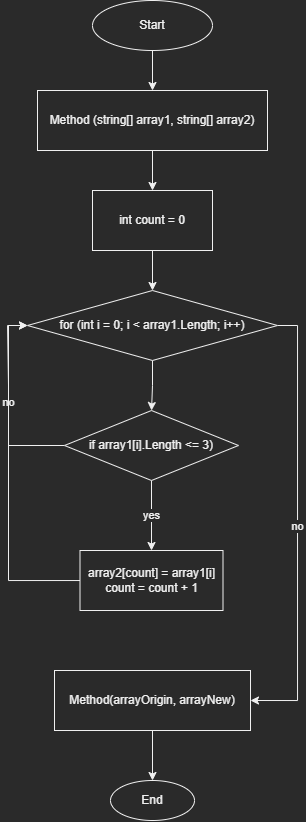

The diagram above was exported from draw.io. Its source (the exported page's mxGraphModel, read from the mxfile embedded in the PNG):
<mxGraphModel dx="952" dy="527" grid="1" gridSize="10" guides="1" tooltips="1" connect="1" arrows="1" fold="1" page="1" pageScale="1" pageWidth="827" pageHeight="1169" math="0" shadow="0">
  <root>
    <mxCell id="0" />
    <mxCell id="1" parent="0" />
    <mxCell id="GHsiW2ai1oWU-ps6r4uk-3" value="" style="edgeStyle=orthogonalEdgeStyle;rounded=0;orthogonalLoop=1;jettySize=auto;html=1;" edge="1" parent="1" source="GHsiW2ai1oWU-ps6r4uk-1" target="GHsiW2ai1oWU-ps6r4uk-2">
      <mxGeometry relative="1" as="geometry" />
    </mxCell>
    <mxCell id="GHsiW2ai1oWU-ps6r4uk-1" value="Start" style="ellipse;whiteSpace=wrap;html=1;" vertex="1" parent="1">
      <mxGeometry x="354" y="80" width="120" height="50" as="geometry" />
    </mxCell>
    <mxCell id="GHsiW2ai1oWU-ps6r4uk-4" style="edgeStyle=orthogonalEdgeStyle;rounded=0;orthogonalLoop=1;jettySize=auto;html=1;" edge="1" parent="1" source="GHsiW2ai1oWU-ps6r4uk-2" target="GHsiW2ai1oWU-ps6r4uk-5">
      <mxGeometry relative="1" as="geometry">
        <mxPoint x="414" y="270" as="targetPoint" />
      </mxGeometry>
    </mxCell>
    <mxCell id="GHsiW2ai1oWU-ps6r4uk-2" value="Method (string[] array1, string[] array2)" style="whiteSpace=wrap;html=1;" vertex="1" parent="1">
      <mxGeometry x="299" y="170" width="230" height="60" as="geometry" />
    </mxCell>
    <mxCell id="GHsiW2ai1oWU-ps6r4uk-6" style="edgeStyle=orthogonalEdgeStyle;rounded=0;orthogonalLoop=1;jettySize=auto;html=1;" edge="1" parent="1" source="GHsiW2ai1oWU-ps6r4uk-5" target="GHsiW2ai1oWU-ps6r4uk-7">
      <mxGeometry relative="1" as="geometry">
        <mxPoint x="414" y="379.9999999999999" as="targetPoint" />
      </mxGeometry>
    </mxCell>
    <mxCell id="GHsiW2ai1oWU-ps6r4uk-5" value="int count = 0" style="rounded=0;whiteSpace=wrap;html=1;" vertex="1" parent="1">
      <mxGeometry x="354" y="269.9999999999999" width="120" height="60" as="geometry" />
    </mxCell>
    <mxCell id="GHsiW2ai1oWU-ps6r4uk-8" style="edgeStyle=orthogonalEdgeStyle;rounded=0;orthogonalLoop=1;jettySize=auto;html=1;" edge="1" parent="1" source="GHsiW2ai1oWU-ps6r4uk-7" target="GHsiW2ai1oWU-ps6r4uk-9">
      <mxGeometry relative="1" as="geometry">
        <mxPoint x="414" y="500" as="targetPoint" />
      </mxGeometry>
    </mxCell>
    <mxCell id="GHsiW2ai1oWU-ps6r4uk-14" value="no" style="edgeStyle=orthogonalEdgeStyle;rounded=0;orthogonalLoop=1;jettySize=auto;html=1;exitX=1;exitY=0.5;exitDx=0;exitDy=0;entryX=1;entryY=0.5;entryDx=0;entryDy=0;" edge="1" parent="1" source="GHsiW2ai1oWU-ps6r4uk-7" target="GHsiW2ai1oWU-ps6r4uk-15">
      <mxGeometry relative="1" as="geometry">
        <mxPoint x="640" y="800" as="targetPoint" />
      </mxGeometry>
    </mxCell>
    <mxCell id="GHsiW2ai1oWU-ps6r4uk-7" value="for (int i = 0; i &amp;lt; array1.Length; i++)" style="rhombus;whiteSpace=wrap;html=1;" vertex="1" parent="1">
      <mxGeometry x="289" y="370" width="250" height="70" as="geometry" />
    </mxCell>
    <mxCell id="GHsiW2ai1oWU-ps6r4uk-10" value="yes" style="edgeStyle=orthogonalEdgeStyle;rounded=0;orthogonalLoop=1;jettySize=auto;html=1;" edge="1" parent="1" source="GHsiW2ai1oWU-ps6r4uk-9" target="GHsiW2ai1oWU-ps6r4uk-11">
      <mxGeometry relative="1" as="geometry">
        <mxPoint x="413" y="600" as="targetPoint" />
      </mxGeometry>
    </mxCell>
    <mxCell id="GHsiW2ai1oWU-ps6r4uk-12" value="no" style="edgeStyle=orthogonalEdgeStyle;rounded=0;orthogonalLoop=1;jettySize=auto;html=1;entryX=0;entryY=0.5;entryDx=0;entryDy=0;" edge="1" parent="1" source="GHsiW2ai1oWU-ps6r4uk-9" target="GHsiW2ai1oWU-ps6r4uk-7">
      <mxGeometry relative="1" as="geometry">
        <mxPoint x="230" y="399.9999999999999" as="targetPoint" />
        <Array as="points">
          <mxPoint x="270" y="525" />
          <mxPoint x="270" y="465" />
          <mxPoint x="269" y="465" />
          <mxPoint x="269" y="405" />
        </Array>
      </mxGeometry>
    </mxCell>
    <mxCell id="GHsiW2ai1oWU-ps6r4uk-9" value="if array1[i].Length &amp;lt;= 3)" style="rhombus;whiteSpace=wrap;html=1;" vertex="1" parent="1">
      <mxGeometry x="326" y="490" width="174" height="70" as="geometry" />
    </mxCell>
    <mxCell id="GHsiW2ai1oWU-ps6r4uk-13" style="edgeStyle=orthogonalEdgeStyle;rounded=0;orthogonalLoop=1;jettySize=auto;html=1;entryX=0;entryY=0.5;entryDx=0;entryDy=0;" edge="1" parent="1" source="GHsiW2ai1oWU-ps6r4uk-11" target="GHsiW2ai1oWU-ps6r4uk-7">
      <mxGeometry relative="1" as="geometry">
        <Array as="points">
          <mxPoint x="270" y="660" />
          <mxPoint x="270" y="405" />
        </Array>
      </mxGeometry>
    </mxCell>
    <mxCell id="GHsiW2ai1oWU-ps6r4uk-11" value="array2[count] = array1[i]&lt;br&gt;count = count + 1" style="rounded=0;whiteSpace=wrap;html=1;" vertex="1" parent="1">
      <mxGeometry x="341.5" y="630" width="143" height="60" as="geometry" />
    </mxCell>
    <mxCell id="GHsiW2ai1oWU-ps6r4uk-16" style="edgeStyle=orthogonalEdgeStyle;rounded=0;orthogonalLoop=1;jettySize=auto;html=1;" edge="1" parent="1" source="GHsiW2ai1oWU-ps6r4uk-15" target="GHsiW2ai1oWU-ps6r4uk-17">
      <mxGeometry relative="1" as="geometry">
        <mxPoint x="414" y="860" as="targetPoint" />
      </mxGeometry>
    </mxCell>
    <mxCell id="GHsiW2ai1oWU-ps6r4uk-15" value="Method(arrayOrigin, arrayNew)" style="rounded=0;whiteSpace=wrap;html=1;" vertex="1" parent="1">
      <mxGeometry x="316" y="750" width="196" height="60" as="geometry" />
    </mxCell>
    <mxCell id="GHsiW2ai1oWU-ps6r4uk-17" value="End" style="ellipse;whiteSpace=wrap;html=1;" vertex="1" parent="1">
      <mxGeometry x="372" y="860" width="84" height="40" as="geometry" />
    </mxCell>
  </root>
</mxGraphModel>